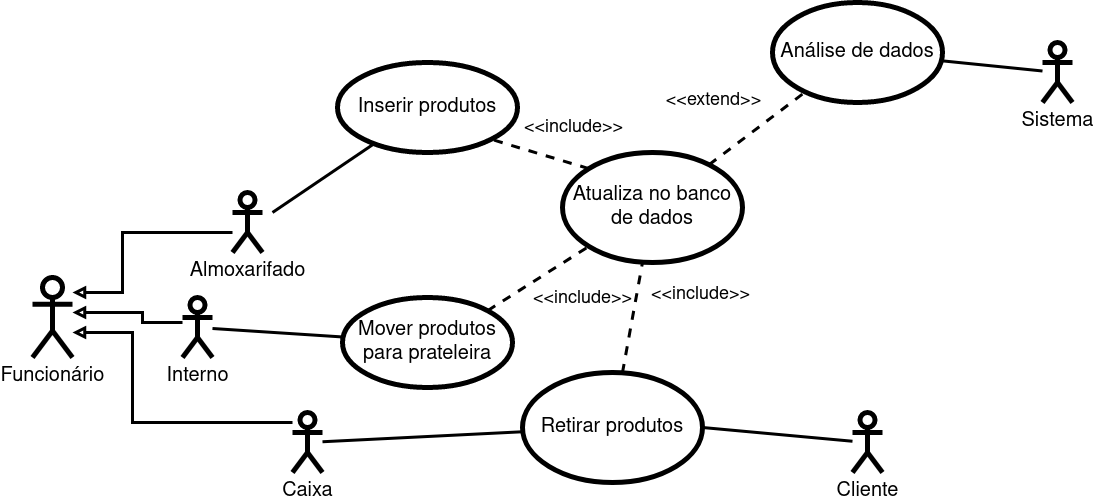

The diagram above was exported from draw.io. Its source (the exported page's mxGraphModel, read from the mxfile embedded in the PNG):
<mxGraphModel dx="796" dy="481" grid="1" gridSize="10" guides="1" tooltips="1" connect="1" arrows="1" fold="1" page="1" pageScale="1" pageWidth="4681" pageHeight="3300" math="0" shadow="0">
  <root>
    <mxCell id="SK7vvLg7McIqGphNra0s-0" />
    <mxCell id="SK7vvLg7McIqGphNra0s-1" parent="SK7vvLg7McIqGphNra0s-0" />
    <mxCell id="vs0MF9nTkm8WXne_PbnX-0" style="edgeStyle=none;rounded=0;orthogonalLoop=1;jettySize=auto;html=1;endArrow=none;endFill=0;strokeWidth=3;" parent="SK7vvLg7McIqGphNra0s-1" target="KNj0qWCQbFO4itFGp-y--2" edge="1">
      <mxGeometry relative="1" as="geometry">
        <mxPoint x="450" y="380" as="sourcePoint" />
      </mxGeometry>
    </mxCell>
    <mxCell id="7rRVSXihKmKm91CQAt8r-8" style="edgeStyle=orthogonalEdgeStyle;rounded=0;orthogonalLoop=1;jettySize=auto;html=1;endArrow=block;endFill=0;strokeWidth=3;" parent="SK7vvLg7McIqGphNra0s-1" source="KNj0qWCQbFO4itFGp-y--0" target="7rRVSXihKmKm91CQAt8r-0" edge="1">
      <mxGeometry relative="1" as="geometry">
        <mxPoint x="405" y="280" as="targetPoint" />
        <Array as="points">
          <mxPoint x="300" y="400" />
          <mxPoint x="300" y="460" />
        </Array>
      </mxGeometry>
    </mxCell>
    <mxCell id="KNj0qWCQbFO4itFGp-y--0" value="Almoxarifado" style="shape=umlActor;verticalLabelPosition=bottom;verticalAlign=top;html=1;fontSize=20;strokeColor=#000000;strokeWidth=5;fillColor=none;" parent="SK7vvLg7McIqGphNra0s-1" vertex="1">
      <mxGeometry x="410" y="360" width="30" height="60" as="geometry" />
    </mxCell>
    <mxCell id="KNj0qWCQbFO4itFGp-y--1" value="Caixa" style="shape=umlActor;verticalLabelPosition=bottom;verticalAlign=top;html=1;fontSize=20;strokeColor=#000000;strokeWidth=5;fillColor=none;" parent="SK7vvLg7McIqGphNra0s-1" vertex="1">
      <mxGeometry x="470" y="580" width="30" height="60" as="geometry" />
    </mxCell>
    <mxCell id="KNj0qWCQbFO4itFGp-y--2" value="Inserir produtos" style="ellipse;whiteSpace=wrap;html=1;fontSize=20;strokeColor=#000000;strokeWidth=5;fillColor=none;" parent="SK7vvLg7McIqGphNra0s-1" vertex="1">
      <mxGeometry x="515" y="230" width="180" height="90" as="geometry" />
    </mxCell>
    <mxCell id="KNj0qWCQbFO4itFGp-y--3" value="Análise de dados" style="ellipse;whiteSpace=wrap;html=1;fontSize=20;strokeColor=#000000;strokeWidth=5;fillColor=none;" parent="SK7vvLg7McIqGphNra0s-1" vertex="1">
      <mxGeometry x="950" y="170" width="170" height="100" as="geometry" />
    </mxCell>
    <mxCell id="KNj0qWCQbFO4itFGp-y--5" value="Retirar produtos" style="ellipse;whiteSpace=wrap;html=1;fontSize=20;strokeColor=#000000;strokeWidth=5;fillColor=none;" parent="SK7vvLg7McIqGphNra0s-1" vertex="1">
      <mxGeometry x="700" y="540" width="180" height="110" as="geometry" />
    </mxCell>
    <mxCell id="h7_mZiHe9BOT8nTRa75J-1" style="rounded=0;orthogonalLoop=1;jettySize=auto;html=1;exitX=1;exitY=0;exitDx=0;exitDy=0;entryX=0;entryY=1;entryDx=0;entryDy=0;fontSize=12;endArrow=none;endFill=0;dashed=1;strokeWidth=3;" parent="SK7vvLg7McIqGphNra0s-1" source="KNj0qWCQbFO4itFGp-y--6" target="h7_mZiHe9BOT8nTRa75J-0" edge="1">
      <mxGeometry relative="1" as="geometry" />
    </mxCell>
    <mxCell id="h7_mZiHe9BOT8nTRa75J-2" value="&amp;lt;&amp;lt;include&amp;gt;&amp;gt;" style="edgeLabel;html=1;align=center;verticalAlign=middle;resizable=0;points=[];fontSize=18;" parent="h7_mZiHe9BOT8nTRa75J-1" connectable="0" vertex="1">
      <mxGeometry x="-0.1768" y="2" relative="1" as="geometry">
        <mxPoint x="54" y="15" as="offset" />
      </mxGeometry>
    </mxCell>
    <mxCell id="KNj0qWCQbFO4itFGp-y--6" value="Mover produtos para prateleira" style="ellipse;whiteSpace=wrap;html=1;fontSize=20;strokeColor=#000000;strokeWidth=5;fillColor=none;" parent="SK7vvLg7McIqGphNra0s-1" vertex="1">
      <mxGeometry x="520" y="465" width="170" height="90" as="geometry" />
    </mxCell>
    <mxCell id="C25KLPn8cQEq1AVx7vEd-2" value="Cliente" style="shape=umlActor;verticalLabelPosition=bottom;verticalAlign=top;html=1;fontSize=20;strokeColor=#000000;strokeWidth=5;fillColor=none;" parent="SK7vvLg7McIqGphNra0s-1" vertex="1">
      <mxGeometry x="1030" y="580" width="30" height="60" as="geometry" />
    </mxCell>
    <mxCell id="C25KLPn8cQEq1AVx7vEd-5" value="Sistema" style="shape=umlActor;verticalLabelPosition=bottom;verticalAlign=top;html=1;fontSize=20;strokeColor=#000000;strokeWidth=5;fillColor=none;" parent="SK7vvLg7McIqGphNra0s-1" vertex="1">
      <mxGeometry x="1220" y="210" width="30" height="60" as="geometry" />
    </mxCell>
    <mxCell id="h7_mZiHe9BOT8nTRa75J-0" value="Atualiza no banco de dados" style="ellipse;whiteSpace=wrap;html=1;fontSize=20;strokeColor=#000000;strokeWidth=5;fillColor=none;" parent="SK7vvLg7McIqGphNra0s-1" vertex="1">
      <mxGeometry x="740" y="320" width="180" height="110" as="geometry" />
    </mxCell>
    <mxCell id="vs0MF9nTkm8WXne_PbnX-2" style="edgeStyle=none;rounded=0;orthogonalLoop=1;jettySize=auto;html=1;endArrow=none;endFill=0;strokeWidth=3;" parent="SK7vvLg7McIqGphNra0s-1" source="7rRVSXihKmKm91CQAt8r-3" target="KNj0qWCQbFO4itFGp-y--6" edge="1">
      <mxGeometry relative="1" as="geometry">
        <mxPoint x="434.9999999999998" y="400" as="sourcePoint" />
        <mxPoint x="608.7393557442492" y="318.8345670743299" as="targetPoint" />
      </mxGeometry>
    </mxCell>
    <mxCell id="h7_mZiHe9BOT8nTRa75J-3" style="rounded=0;orthogonalLoop=1;jettySize=auto;html=1;exitX=0;exitY=0;exitDx=0;exitDy=0;entryX=1;entryY=1;entryDx=0;entryDy=0;fontSize=12;endArrow=none;endFill=0;dashed=1;strokeWidth=3;" parent="SK7vvLg7McIqGphNra0s-1" source="h7_mZiHe9BOT8nTRa75J-0" target="KNj0qWCQbFO4itFGp-y--2" edge="1">
      <mxGeometry relative="1" as="geometry">
        <mxPoint x="720.1791594814101" y="503.21999443116545" as="sourcePoint" />
        <mxPoint x="796.1137273252118" y="373.7395483240738" as="targetPoint" />
      </mxGeometry>
    </mxCell>
    <mxCell id="h7_mZiHe9BOT8nTRa75J-4" value="&amp;lt;&amp;lt;include&amp;gt;&amp;gt;" style="edgeLabel;html=1;align=center;verticalAlign=middle;resizable=0;points=[];fontSize=18;" parent="h7_mZiHe9BOT8nTRa75J-3" connectable="0" vertex="1">
      <mxGeometry x="-0.1768" y="2" relative="1" as="geometry">
        <mxPoint x="25" y="-31" as="offset" />
      </mxGeometry>
    </mxCell>
    <mxCell id="FbvVmREvNFq8YOV54MiM-1" style="edgeStyle=none;rounded=0;orthogonalLoop=1;jettySize=auto;html=1;exitX=1;exitY=0.5;exitDx=0;exitDy=0;endArrow=none;endFill=0;strokeWidth=3;" parent="SK7vvLg7McIqGphNra0s-1" source="KNj0qWCQbFO4itFGp-y--5" target="C25KLPn8cQEq1AVx7vEd-2" edge="1">
      <mxGeometry relative="1" as="geometry">
        <mxPoint x="1109.9999999999998" y="560" as="sourcePoint" />
        <mxPoint x="1264.8030989369918" y="653.229413327857" as="targetPoint" />
      </mxGeometry>
    </mxCell>
    <mxCell id="FbvVmREvNFq8YOV54MiM-2" style="edgeStyle=none;rounded=0;orthogonalLoop=1;jettySize=auto;html=1;endArrow=none;endFill=0;strokeWidth=3;" parent="SK7vvLg7McIqGphNra0s-1" source="KNj0qWCQbFO4itFGp-y--5" target="KNj0qWCQbFO4itFGp-y--1" edge="1">
      <mxGeometry relative="1" as="geometry">
        <mxPoint x="1049.9999999999998" y="386.77" as="sourcePoint" />
        <mxPoint x="1204.8030989369918" y="479.9994133278569" as="targetPoint" />
      </mxGeometry>
    </mxCell>
    <mxCell id="FbvVmREvNFq8YOV54MiM-3" style="rounded=0;orthogonalLoop=1;jettySize=auto;html=1;fontSize=12;endArrow=none;endFill=0;dashed=1;strokeWidth=3;" parent="SK7vvLg7McIqGphNra0s-1" source="KNj0qWCQbFO4itFGp-y--5" target="h7_mZiHe9BOT8nTRa75J-0" edge="1">
      <mxGeometry relative="1" as="geometry">
        <mxPoint x="720.1969010630082" y="503.22941332785695" as="sourcePoint" />
        <mxPoint x="776.0551690313828" y="423.70345032311036" as="targetPoint" />
      </mxGeometry>
    </mxCell>
    <mxCell id="FbvVmREvNFq8YOV54MiM-4" value="&amp;lt;&amp;lt;include&amp;gt;&amp;gt;" style="edgeLabel;html=1;align=center;verticalAlign=middle;resizable=0;points=[];fontSize=18;" parent="FbvVmREvNFq8YOV54MiM-3" connectable="0" vertex="1">
      <mxGeometry x="-0.1768" y="2" relative="1" as="geometry">
        <mxPoint x="71" y="-33" as="offset" />
      </mxGeometry>
    </mxCell>
    <mxCell id="J60s1tjQvvTVApvtYlaX-0" style="edgeStyle=none;rounded=0;orthogonalLoop=1;jettySize=auto;html=1;endArrow=none;endFill=0;strokeWidth=3;" parent="SK7vvLg7McIqGphNra0s-1" source="KNj0qWCQbFO4itFGp-y--3" target="C25KLPn8cQEq1AVx7vEd-5" edge="1">
      <mxGeometry relative="1" as="geometry">
        <mxPoint x="1090.04" y="230" as="sourcePoint" />
        <mxPoint x="1200" y="250" as="targetPoint" />
      </mxGeometry>
    </mxCell>
    <mxCell id="7rRVSXihKmKm91CQAt8r-0" value="Funcionário" style="shape=umlActor;verticalLabelPosition=bottom;verticalAlign=top;html=1;fontSize=20;strokeColor=#000000;strokeWidth=5;fillColor=none;" parent="SK7vvLg7McIqGphNra0s-1" vertex="1">
      <mxGeometry x="210" y="445" width="40" height="80" as="geometry" />
    </mxCell>
    <mxCell id="7rRVSXihKmKm91CQAt8r-3" value="Interno" style="shape=umlActor;verticalLabelPosition=bottom;verticalAlign=top;html=1;fontSize=20;strokeColor=#000000;strokeWidth=5;fillColor=none;" parent="SK7vvLg7McIqGphNra0s-1" vertex="1">
      <mxGeometry x="360" y="465" width="30" height="60" as="geometry" />
    </mxCell>
    <mxCell id="7rRVSXihKmKm91CQAt8r-9" style="edgeStyle=orthogonalEdgeStyle;rounded=0;orthogonalLoop=1;jettySize=auto;html=1;endArrow=block;endFill=0;strokeWidth=3;" parent="SK7vvLg7McIqGphNra0s-1" source="KNj0qWCQbFO4itFGp-y--1" target="7rRVSXihKmKm91CQAt8r-0" edge="1">
      <mxGeometry relative="1" as="geometry">
        <mxPoint x="420" y="370" as="sourcePoint" />
        <mxPoint x="370" y="250.0000000000001" as="targetPoint" />
        <Array as="points">
          <mxPoint x="310" y="590" />
          <mxPoint x="310" y="500" />
        </Array>
      </mxGeometry>
    </mxCell>
    <mxCell id="7rRVSXihKmKm91CQAt8r-10" style="edgeStyle=orthogonalEdgeStyle;rounded=0;orthogonalLoop=1;jettySize=auto;html=1;endArrow=block;endFill=0;strokeWidth=3;" parent="SK7vvLg7McIqGphNra0s-1" source="7rRVSXihKmKm91CQAt8r-3" target="7rRVSXihKmKm91CQAt8r-0" edge="1">
      <mxGeometry relative="1" as="geometry">
        <mxPoint x="430" y="380" as="sourcePoint" />
        <mxPoint x="380" y="260.0000000000001" as="targetPoint" />
        <Array as="points">
          <mxPoint x="320" y="490" />
          <mxPoint x="320" y="480" />
        </Array>
      </mxGeometry>
    </mxCell>
    <mxCell id="7rRVSXihKmKm91CQAt8r-13" style="rounded=0;orthogonalLoop=1;jettySize=auto;html=1;fontSize=12;endArrow=none;endFill=0;dashed=1;strokeWidth=3;" parent="SK7vvLg7McIqGphNra0s-1" source="h7_mZiHe9BOT8nTRa75J-0" target="KNj0qWCQbFO4itFGp-y--3" edge="1">
      <mxGeometry relative="1" as="geometry">
        <mxPoint x="879.7107645648773" y="590.360611827279" as="sourcePoint" />
        <mxPoint x="850.3664395283497" y="439.6339380548161" as="targetPoint" />
      </mxGeometry>
    </mxCell>
    <mxCell id="7rRVSXihKmKm91CQAt8r-14" value="&amp;lt;&amp;lt;extend&amp;gt;&amp;gt;" style="edgeLabel;html=1;align=center;verticalAlign=middle;resizable=0;points=[];fontSize=18;" parent="7rRVSXihKmKm91CQAt8r-13" connectable="0" vertex="1">
      <mxGeometry x="-0.1768" y="2" relative="1" as="geometry">
        <mxPoint x="-35" y="-33" as="offset" />
      </mxGeometry>
    </mxCell>
  </root>
</mxGraphModel>